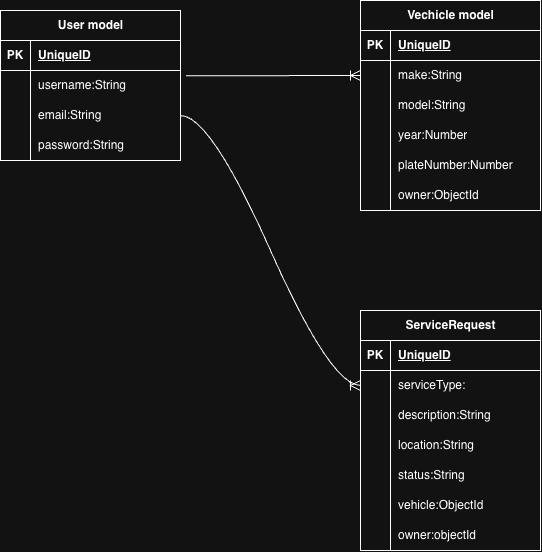

The diagram above was exported from draw.io. Its source (the exported page's mxGraphModel, read from the mxfile embedded in the PNG):
<mxGraphModel dx="1468" dy="1018" grid="1" gridSize="10" guides="1" tooltips="1" connect="1" arrows="1" fold="1" page="1" pageScale="1" pageWidth="850" pageHeight="1100" math="0" shadow="0">
  <root>
    <mxCell id="0" />
    <mxCell id="1" parent="0" />
    <mxCell id="NBeA2qSYxbp3f0SFvE1k-1" parent="1" style="shape=table;startSize=30;container=1;collapsible=1;childLayout=tableLayout;fixedRows=1;rowLines=0;fontStyle=1;align=center;resizeLast=1;html=1;" value="User model" vertex="1">
      <mxGeometry height="150" width="180" x="30" y="170" as="geometry" />
    </mxCell>
    <mxCell id="NBeA2qSYxbp3f0SFvE1k-2" parent="NBeA2qSYxbp3f0SFvE1k-1" style="shape=tableRow;horizontal=0;startSize=0;swimlaneHead=0;swimlaneBody=0;fillColor=none;collapsible=0;dropTarget=0;points=[[0,0.5],[1,0.5]];portConstraint=eastwest;top=0;left=0;right=0;bottom=1;" value="" vertex="1">
      <mxGeometry height="30" width="180" y="30" as="geometry" />
    </mxCell>
    <mxCell id="NBeA2qSYxbp3f0SFvE1k-3" parent="NBeA2qSYxbp3f0SFvE1k-2" style="shape=partialRectangle;connectable=0;fillColor=none;top=0;left=0;bottom=0;right=0;fontStyle=1;overflow=hidden;whiteSpace=wrap;html=1;" value="PK" vertex="1">
      <mxGeometry height="30" width="30" as="geometry">
        <mxRectangle height="30" width="30" as="alternateBounds" />
      </mxGeometry>
    </mxCell>
    <mxCell id="NBeA2qSYxbp3f0SFvE1k-4" parent="NBeA2qSYxbp3f0SFvE1k-2" style="shape=partialRectangle;connectable=0;fillColor=none;top=0;left=0;bottom=0;right=0;align=left;spacingLeft=6;fontStyle=5;overflow=hidden;whiteSpace=wrap;html=1;" value="UniqueID" vertex="1">
      <mxGeometry height="30" width="150" x="30" as="geometry">
        <mxRectangle height="30" width="150" as="alternateBounds" />
      </mxGeometry>
    </mxCell>
    <mxCell id="NBeA2qSYxbp3f0SFvE1k-5" parent="NBeA2qSYxbp3f0SFvE1k-1" style="shape=tableRow;horizontal=0;startSize=0;swimlaneHead=0;swimlaneBody=0;fillColor=none;collapsible=0;dropTarget=0;points=[[0,0.5],[1,0.5]];portConstraint=eastwest;top=0;left=0;right=0;bottom=0;" value="" vertex="1">
      <mxGeometry height="30" width="180" y="60" as="geometry" />
    </mxCell>
    <mxCell id="NBeA2qSYxbp3f0SFvE1k-6" parent="NBeA2qSYxbp3f0SFvE1k-5" style="shape=partialRectangle;connectable=0;fillColor=none;top=0;left=0;bottom=0;right=0;editable=1;overflow=hidden;whiteSpace=wrap;html=1;" value="" vertex="1">
      <mxGeometry height="30" width="30" as="geometry">
        <mxRectangle height="30" width="30" as="alternateBounds" />
      </mxGeometry>
    </mxCell>
    <mxCell id="NBeA2qSYxbp3f0SFvE1k-7" parent="NBeA2qSYxbp3f0SFvE1k-5" style="shape=partialRectangle;connectable=0;fillColor=none;top=0;left=0;bottom=0;right=0;align=left;spacingLeft=6;overflow=hidden;whiteSpace=wrap;html=1;" value="username:String" vertex="1">
      <mxGeometry height="30" width="150" x="30" as="geometry">
        <mxRectangle height="30" width="150" as="alternateBounds" />
      </mxGeometry>
    </mxCell>
    <mxCell id="NBeA2qSYxbp3f0SFvE1k-8" parent="NBeA2qSYxbp3f0SFvE1k-1" style="shape=tableRow;horizontal=0;startSize=0;swimlaneHead=0;swimlaneBody=0;fillColor=none;collapsible=0;dropTarget=0;points=[[0,0.5],[1,0.5]];portConstraint=eastwest;top=0;left=0;right=0;bottom=0;" value="" vertex="1">
      <mxGeometry height="30" width="180" y="90" as="geometry" />
    </mxCell>
    <mxCell id="NBeA2qSYxbp3f0SFvE1k-9" parent="NBeA2qSYxbp3f0SFvE1k-8" style="shape=partialRectangle;connectable=0;fillColor=none;top=0;left=0;bottom=0;right=0;editable=1;overflow=hidden;whiteSpace=wrap;html=1;" value="" vertex="1">
      <mxGeometry height="30" width="30" as="geometry">
        <mxRectangle height="30" width="30" as="alternateBounds" />
      </mxGeometry>
    </mxCell>
    <mxCell id="NBeA2qSYxbp3f0SFvE1k-10" parent="NBeA2qSYxbp3f0SFvE1k-8" style="shape=partialRectangle;connectable=0;fillColor=none;top=0;left=0;bottom=0;right=0;align=left;spacingLeft=6;overflow=hidden;whiteSpace=wrap;html=1;" value="email:String" vertex="1">
      <mxGeometry height="30" width="150" x="30" as="geometry">
        <mxRectangle height="30" width="150" as="alternateBounds" />
      </mxGeometry>
    </mxCell>
    <mxCell id="NBeA2qSYxbp3f0SFvE1k-11" parent="NBeA2qSYxbp3f0SFvE1k-1" style="shape=tableRow;horizontal=0;startSize=0;swimlaneHead=0;swimlaneBody=0;fillColor=none;collapsible=0;dropTarget=0;points=[[0,0.5],[1,0.5]];portConstraint=eastwest;top=0;left=0;right=0;bottom=0;" value="" vertex="1">
      <mxGeometry height="30" width="180" y="120" as="geometry" />
    </mxCell>
    <mxCell id="NBeA2qSYxbp3f0SFvE1k-12" parent="NBeA2qSYxbp3f0SFvE1k-11" style="shape=partialRectangle;connectable=0;fillColor=none;top=0;left=0;bottom=0;right=0;editable=1;overflow=hidden;whiteSpace=wrap;html=1;" value="" vertex="1">
      <mxGeometry height="30" width="30" as="geometry">
        <mxRectangle height="30" width="30" as="alternateBounds" />
      </mxGeometry>
    </mxCell>
    <mxCell id="NBeA2qSYxbp3f0SFvE1k-13" parent="NBeA2qSYxbp3f0SFvE1k-11" style="shape=partialRectangle;connectable=0;fillColor=none;top=0;left=0;bottom=0;right=0;align=left;spacingLeft=6;overflow=hidden;whiteSpace=wrap;html=1;" value="password:String" vertex="1">
      <mxGeometry height="30" width="150" x="30" as="geometry">
        <mxRectangle height="30" width="150" as="alternateBounds" />
      </mxGeometry>
    </mxCell>
    <mxCell id="NBeA2qSYxbp3f0SFvE1k-14" parent="1" style="shape=table;startSize=30;container=1;collapsible=1;childLayout=tableLayout;fixedRows=1;rowLines=0;fontStyle=1;align=center;resizeLast=1;html=1;" value="Vechicle model" vertex="1">
      <mxGeometry height="210" width="180" x="390" y="160" as="geometry" />
    </mxCell>
    <mxCell id="NBeA2qSYxbp3f0SFvE1k-15" parent="NBeA2qSYxbp3f0SFvE1k-14" style="shape=tableRow;horizontal=0;startSize=0;swimlaneHead=0;swimlaneBody=0;fillColor=none;collapsible=0;dropTarget=0;points=[[0,0.5],[1,0.5]];portConstraint=eastwest;top=0;left=0;right=0;bottom=1;" value="" vertex="1">
      <mxGeometry height="30" width="180" y="30" as="geometry" />
    </mxCell>
    <mxCell id="NBeA2qSYxbp3f0SFvE1k-16" parent="NBeA2qSYxbp3f0SFvE1k-15" style="shape=partialRectangle;connectable=0;fillColor=none;top=0;left=0;bottom=0;right=0;fontStyle=1;overflow=hidden;whiteSpace=wrap;html=1;" value="PK" vertex="1">
      <mxGeometry height="30" width="30" as="geometry">
        <mxRectangle height="30" width="30" as="alternateBounds" />
      </mxGeometry>
    </mxCell>
    <mxCell id="NBeA2qSYxbp3f0SFvE1k-17" parent="NBeA2qSYxbp3f0SFvE1k-15" style="shape=partialRectangle;connectable=0;fillColor=none;top=0;left=0;bottom=0;right=0;align=left;spacingLeft=6;fontStyle=5;overflow=hidden;whiteSpace=wrap;html=1;" value="UniqueID" vertex="1">
      <mxGeometry height="30" width="150" x="30" as="geometry">
        <mxRectangle height="30" width="150" as="alternateBounds" />
      </mxGeometry>
    </mxCell>
    <mxCell id="NBeA2qSYxbp3f0SFvE1k-18" parent="NBeA2qSYxbp3f0SFvE1k-14" style="shape=tableRow;horizontal=0;startSize=0;swimlaneHead=0;swimlaneBody=0;fillColor=none;collapsible=0;dropTarget=0;points=[[0,0.5],[1,0.5]];portConstraint=eastwest;top=0;left=0;right=0;bottom=0;" value="" vertex="1">
      <mxGeometry height="30" width="180" y="60" as="geometry" />
    </mxCell>
    <mxCell id="NBeA2qSYxbp3f0SFvE1k-19" parent="NBeA2qSYxbp3f0SFvE1k-18" style="shape=partialRectangle;connectable=0;fillColor=none;top=0;left=0;bottom=0;right=0;editable=1;overflow=hidden;whiteSpace=wrap;html=1;" value="" vertex="1">
      <mxGeometry height="30" width="30" as="geometry">
        <mxRectangle height="30" width="30" as="alternateBounds" />
      </mxGeometry>
    </mxCell>
    <mxCell id="NBeA2qSYxbp3f0SFvE1k-20" parent="NBeA2qSYxbp3f0SFvE1k-18" style="shape=partialRectangle;connectable=0;fillColor=none;top=0;left=0;bottom=0;right=0;align=left;spacingLeft=6;overflow=hidden;whiteSpace=wrap;html=1;" value="make:String" vertex="1">
      <mxGeometry height="30" width="150" x="30" as="geometry">
        <mxRectangle height="30" width="150" as="alternateBounds" />
      </mxGeometry>
    </mxCell>
    <mxCell id="NBeA2qSYxbp3f0SFvE1k-21" parent="NBeA2qSYxbp3f0SFvE1k-14" style="shape=tableRow;horizontal=0;startSize=0;swimlaneHead=0;swimlaneBody=0;fillColor=none;collapsible=0;dropTarget=0;points=[[0,0.5],[1,0.5]];portConstraint=eastwest;top=0;left=0;right=0;bottom=0;" value="" vertex="1">
      <mxGeometry height="30" width="180" y="90" as="geometry" />
    </mxCell>
    <mxCell id="NBeA2qSYxbp3f0SFvE1k-22" parent="NBeA2qSYxbp3f0SFvE1k-21" style="shape=partialRectangle;connectable=0;fillColor=none;top=0;left=0;bottom=0;right=0;editable=1;overflow=hidden;whiteSpace=wrap;html=1;" value="" vertex="1">
      <mxGeometry height="30" width="30" as="geometry">
        <mxRectangle height="30" width="30" as="alternateBounds" />
      </mxGeometry>
    </mxCell>
    <mxCell id="NBeA2qSYxbp3f0SFvE1k-23" parent="NBeA2qSYxbp3f0SFvE1k-21" style="shape=partialRectangle;connectable=0;fillColor=none;top=0;left=0;bottom=0;right=0;align=left;spacingLeft=6;overflow=hidden;whiteSpace=wrap;html=1;" value="model:String" vertex="1">
      <mxGeometry height="30" width="150" x="30" as="geometry">
        <mxRectangle height="30" width="150" as="alternateBounds" />
      </mxGeometry>
    </mxCell>
    <mxCell id="NBeA2qSYxbp3f0SFvE1k-24" parent="NBeA2qSYxbp3f0SFvE1k-14" style="shape=tableRow;horizontal=0;startSize=0;swimlaneHead=0;swimlaneBody=0;fillColor=none;collapsible=0;dropTarget=0;points=[[0,0.5],[1,0.5]];portConstraint=eastwest;top=0;left=0;right=0;bottom=0;" value="" vertex="1">
      <mxGeometry height="30" width="180" y="120" as="geometry" />
    </mxCell>
    <mxCell id="NBeA2qSYxbp3f0SFvE1k-25" parent="NBeA2qSYxbp3f0SFvE1k-24" style="shape=partialRectangle;connectable=0;fillColor=none;top=0;left=0;bottom=0;right=0;editable=1;overflow=hidden;whiteSpace=wrap;html=1;" value="" vertex="1">
      <mxGeometry height="30" width="30" as="geometry">
        <mxRectangle height="30" width="30" as="alternateBounds" />
      </mxGeometry>
    </mxCell>
    <mxCell id="NBeA2qSYxbp3f0SFvE1k-26" parent="NBeA2qSYxbp3f0SFvE1k-24" style="shape=partialRectangle;connectable=0;fillColor=none;top=0;left=0;bottom=0;right=0;align=left;spacingLeft=6;overflow=hidden;whiteSpace=wrap;html=1;" value="year:Number" vertex="1">
      <mxGeometry height="30" width="150" x="30" as="geometry">
        <mxRectangle height="30" width="150" as="alternateBounds" />
      </mxGeometry>
    </mxCell>
    <mxCell id="NBeA2qSYxbp3f0SFvE1k-27" parent="NBeA2qSYxbp3f0SFvE1k-14" style="shape=tableRow;horizontal=0;startSize=0;swimlaneHead=0;swimlaneBody=0;fillColor=none;collapsible=0;dropTarget=0;points=[[0,0.5],[1,0.5]];portConstraint=eastwest;top=0;left=0;right=0;bottom=0;" value="" vertex="1">
      <mxGeometry height="30" width="180" y="150" as="geometry" />
    </mxCell>
    <mxCell id="NBeA2qSYxbp3f0SFvE1k-28" parent="NBeA2qSYxbp3f0SFvE1k-27" style="shape=partialRectangle;connectable=0;fillColor=none;top=0;left=0;bottom=0;right=0;editable=1;overflow=hidden;whiteSpace=wrap;html=1;" value="" vertex="1">
      <mxGeometry height="30" width="30" as="geometry">
        <mxRectangle height="30" width="30" as="alternateBounds" />
      </mxGeometry>
    </mxCell>
    <mxCell id="NBeA2qSYxbp3f0SFvE1k-29" parent="NBeA2qSYxbp3f0SFvE1k-27" style="shape=partialRectangle;connectable=0;fillColor=none;top=0;left=0;bottom=0;right=0;align=left;spacingLeft=6;overflow=hidden;whiteSpace=wrap;html=1;" value="plateNumber:Number" vertex="1">
      <mxGeometry height="30" width="150" x="30" as="geometry">
        <mxRectangle height="30" width="150" as="alternateBounds" />
      </mxGeometry>
    </mxCell>
    <mxCell id="NBeA2qSYxbp3f0SFvE1k-30" parent="NBeA2qSYxbp3f0SFvE1k-14" style="shape=tableRow;horizontal=0;startSize=0;swimlaneHead=0;swimlaneBody=0;fillColor=none;collapsible=0;dropTarget=0;points=[[0,0.5],[1,0.5]];portConstraint=eastwest;top=0;left=0;right=0;bottom=0;" value="" vertex="1">
      <mxGeometry height="30" width="180" y="180" as="geometry" />
    </mxCell>
    <mxCell id="NBeA2qSYxbp3f0SFvE1k-31" parent="NBeA2qSYxbp3f0SFvE1k-30" style="shape=partialRectangle;connectable=0;fillColor=none;top=0;left=0;bottom=0;right=0;editable=1;overflow=hidden;whiteSpace=wrap;html=1;" value="" vertex="1">
      <mxGeometry height="30" width="30" as="geometry">
        <mxRectangle height="30" width="30" as="alternateBounds" />
      </mxGeometry>
    </mxCell>
    <mxCell id="NBeA2qSYxbp3f0SFvE1k-32" parent="NBeA2qSYxbp3f0SFvE1k-30" style="shape=partialRectangle;connectable=0;fillColor=none;top=0;left=0;bottom=0;right=0;align=left;spacingLeft=6;overflow=hidden;whiteSpace=wrap;html=1;" value="owner:ObjectId" vertex="1">
      <mxGeometry height="30" width="150" x="30" as="geometry">
        <mxRectangle height="30" width="150" as="alternateBounds" />
      </mxGeometry>
    </mxCell>
    <mxCell id="NBeA2qSYxbp3f0SFvE1k-33" parent="1" style="shape=table;startSize=30;container=1;collapsible=1;childLayout=tableLayout;fixedRows=1;rowLines=0;fontStyle=1;align=center;resizeLast=1;html=1;" value="ServiceRequest" vertex="1">
      <mxGeometry height="240" width="180" x="390" y="470" as="geometry" />
    </mxCell>
    <mxCell id="NBeA2qSYxbp3f0SFvE1k-34" parent="NBeA2qSYxbp3f0SFvE1k-33" style="shape=tableRow;horizontal=0;startSize=0;swimlaneHead=0;swimlaneBody=0;fillColor=none;collapsible=0;dropTarget=0;points=[[0,0.5],[1,0.5]];portConstraint=eastwest;top=0;left=0;right=0;bottom=1;" value="" vertex="1">
      <mxGeometry height="30" width="180" y="30" as="geometry" />
    </mxCell>
    <mxCell id="NBeA2qSYxbp3f0SFvE1k-35" parent="NBeA2qSYxbp3f0SFvE1k-34" style="shape=partialRectangle;connectable=0;fillColor=none;top=0;left=0;bottom=0;right=0;fontStyle=1;overflow=hidden;whiteSpace=wrap;html=1;" value="PK" vertex="1">
      <mxGeometry height="30" width="30" as="geometry">
        <mxRectangle height="30" width="30" as="alternateBounds" />
      </mxGeometry>
    </mxCell>
    <mxCell id="NBeA2qSYxbp3f0SFvE1k-36" parent="NBeA2qSYxbp3f0SFvE1k-34" style="shape=partialRectangle;connectable=0;fillColor=none;top=0;left=0;bottom=0;right=0;align=left;spacingLeft=6;fontStyle=5;overflow=hidden;whiteSpace=wrap;html=1;" value="UniqueID" vertex="1">
      <mxGeometry height="30" width="150" x="30" as="geometry">
        <mxRectangle height="30" width="150" as="alternateBounds" />
      </mxGeometry>
    </mxCell>
    <mxCell id="NBeA2qSYxbp3f0SFvE1k-37" parent="NBeA2qSYxbp3f0SFvE1k-33" style="shape=tableRow;horizontal=0;startSize=0;swimlaneHead=0;swimlaneBody=0;fillColor=none;collapsible=0;dropTarget=0;points=[[0,0.5],[1,0.5]];portConstraint=eastwest;top=0;left=0;right=0;bottom=0;" value="" vertex="1">
      <mxGeometry height="30" width="180" y="60" as="geometry" />
    </mxCell>
    <mxCell id="NBeA2qSYxbp3f0SFvE1k-38" parent="NBeA2qSYxbp3f0SFvE1k-37" style="shape=partialRectangle;connectable=0;fillColor=none;top=0;left=0;bottom=0;right=0;editable=1;overflow=hidden;whiteSpace=wrap;html=1;" value="" vertex="1">
      <mxGeometry height="30" width="30" as="geometry">
        <mxRectangle height="30" width="30" as="alternateBounds" />
      </mxGeometry>
    </mxCell>
    <mxCell id="NBeA2qSYxbp3f0SFvE1k-39" parent="NBeA2qSYxbp3f0SFvE1k-37" style="shape=partialRectangle;connectable=0;fillColor=none;top=0;left=0;bottom=0;right=0;align=left;spacingLeft=6;overflow=hidden;whiteSpace=wrap;html=1;" value="serviceType:" vertex="1">
      <mxGeometry height="30" width="150" x="30" as="geometry">
        <mxRectangle height="30" width="150" as="alternateBounds" />
      </mxGeometry>
    </mxCell>
    <mxCell id="NBeA2qSYxbp3f0SFvE1k-40" parent="NBeA2qSYxbp3f0SFvE1k-33" style="shape=tableRow;horizontal=0;startSize=0;swimlaneHead=0;swimlaneBody=0;fillColor=none;collapsible=0;dropTarget=0;points=[[0,0.5],[1,0.5]];portConstraint=eastwest;top=0;left=0;right=0;bottom=0;" value="" vertex="1">
      <mxGeometry height="30" width="180" y="90" as="geometry" />
    </mxCell>
    <mxCell id="NBeA2qSYxbp3f0SFvE1k-41" parent="NBeA2qSYxbp3f0SFvE1k-40" style="shape=partialRectangle;connectable=0;fillColor=none;top=0;left=0;bottom=0;right=0;editable=1;overflow=hidden;whiteSpace=wrap;html=1;" value="" vertex="1">
      <mxGeometry height="30" width="30" as="geometry">
        <mxRectangle height="30" width="30" as="alternateBounds" />
      </mxGeometry>
    </mxCell>
    <mxCell id="NBeA2qSYxbp3f0SFvE1k-42" parent="NBeA2qSYxbp3f0SFvE1k-40" style="shape=partialRectangle;connectable=0;fillColor=none;top=0;left=0;bottom=0;right=0;align=left;spacingLeft=6;overflow=hidden;whiteSpace=wrap;html=1;" value="description:String" vertex="1">
      <mxGeometry height="30" width="150" x="30" as="geometry">
        <mxRectangle height="30" width="150" as="alternateBounds" />
      </mxGeometry>
    </mxCell>
    <mxCell id="NBeA2qSYxbp3f0SFvE1k-43" parent="NBeA2qSYxbp3f0SFvE1k-33" style="shape=tableRow;horizontal=0;startSize=0;swimlaneHead=0;swimlaneBody=0;fillColor=none;collapsible=0;dropTarget=0;points=[[0,0.5],[1,0.5]];portConstraint=eastwest;top=0;left=0;right=0;bottom=0;" value="" vertex="1">
      <mxGeometry height="30" width="180" y="120" as="geometry" />
    </mxCell>
    <mxCell id="NBeA2qSYxbp3f0SFvE1k-44" parent="NBeA2qSYxbp3f0SFvE1k-43" style="shape=partialRectangle;connectable=0;fillColor=none;top=0;left=0;bottom=0;right=0;editable=1;overflow=hidden;whiteSpace=wrap;html=1;" value="" vertex="1">
      <mxGeometry height="30" width="30" as="geometry">
        <mxRectangle height="30" width="30" as="alternateBounds" />
      </mxGeometry>
    </mxCell>
    <mxCell id="NBeA2qSYxbp3f0SFvE1k-45" parent="NBeA2qSYxbp3f0SFvE1k-43" style="shape=partialRectangle;connectable=0;fillColor=none;top=0;left=0;bottom=0;right=0;align=left;spacingLeft=6;overflow=hidden;whiteSpace=wrap;html=1;" value="location:String" vertex="1">
      <mxGeometry height="30" width="150" x="30" as="geometry">
        <mxRectangle height="30" width="150" as="alternateBounds" />
      </mxGeometry>
    </mxCell>
    <mxCell id="NBeA2qSYxbp3f0SFvE1k-46" parent="NBeA2qSYxbp3f0SFvE1k-33" style="shape=tableRow;horizontal=0;startSize=0;swimlaneHead=0;swimlaneBody=0;fillColor=none;collapsible=0;dropTarget=0;points=[[0,0.5],[1,0.5]];portConstraint=eastwest;top=0;left=0;right=0;bottom=0;" value="" vertex="1">
      <mxGeometry height="30" width="180" y="150" as="geometry" />
    </mxCell>
    <mxCell id="NBeA2qSYxbp3f0SFvE1k-47" parent="NBeA2qSYxbp3f0SFvE1k-46" style="shape=partialRectangle;connectable=0;fillColor=none;top=0;left=0;bottom=0;right=0;editable=1;overflow=hidden;whiteSpace=wrap;html=1;" value="" vertex="1">
      <mxGeometry height="30" width="30" as="geometry">
        <mxRectangle height="30" width="30" as="alternateBounds" />
      </mxGeometry>
    </mxCell>
    <mxCell id="NBeA2qSYxbp3f0SFvE1k-48" parent="NBeA2qSYxbp3f0SFvE1k-46" style="shape=partialRectangle;connectable=0;fillColor=none;top=0;left=0;bottom=0;right=0;align=left;spacingLeft=6;overflow=hidden;whiteSpace=wrap;html=1;" value="status:String" vertex="1">
      <mxGeometry height="30" width="150" x="30" as="geometry">
        <mxRectangle height="30" width="150" as="alternateBounds" />
      </mxGeometry>
    </mxCell>
    <mxCell id="NBeA2qSYxbp3f0SFvE1k-49" parent="NBeA2qSYxbp3f0SFvE1k-33" style="shape=tableRow;horizontal=0;startSize=0;swimlaneHead=0;swimlaneBody=0;fillColor=none;collapsible=0;dropTarget=0;points=[[0,0.5],[1,0.5]];portConstraint=eastwest;top=0;left=0;right=0;bottom=0;" value="" vertex="1">
      <mxGeometry height="30" width="180" y="180" as="geometry" />
    </mxCell>
    <mxCell id="NBeA2qSYxbp3f0SFvE1k-50" parent="NBeA2qSYxbp3f0SFvE1k-49" style="shape=partialRectangle;connectable=0;fillColor=none;top=0;left=0;bottom=0;right=0;editable=1;overflow=hidden;whiteSpace=wrap;html=1;" value="" vertex="1">
      <mxGeometry height="30" width="30" as="geometry">
        <mxRectangle height="30" width="30" as="alternateBounds" />
      </mxGeometry>
    </mxCell>
    <mxCell id="NBeA2qSYxbp3f0SFvE1k-51" parent="NBeA2qSYxbp3f0SFvE1k-49" style="shape=partialRectangle;connectable=0;fillColor=none;top=0;left=0;bottom=0;right=0;align=left;spacingLeft=6;overflow=hidden;whiteSpace=wrap;html=1;" value="vehicle:ObjectId" vertex="1">
      <mxGeometry height="30" width="150" x="30" as="geometry">
        <mxRectangle height="30" width="150" as="alternateBounds" />
      </mxGeometry>
    </mxCell>
    <mxCell id="NBeA2qSYxbp3f0SFvE1k-71" parent="NBeA2qSYxbp3f0SFvE1k-33" style="shape=tableRow;horizontal=0;startSize=0;swimlaneHead=0;swimlaneBody=0;fillColor=none;collapsible=0;dropTarget=0;points=[[0,0.5],[1,0.5]];portConstraint=eastwest;top=0;left=0;right=0;bottom=0;" value="" vertex="1">
      <mxGeometry height="30" width="180" y="210" as="geometry" />
    </mxCell>
    <mxCell id="NBeA2qSYxbp3f0SFvE1k-72" parent="NBeA2qSYxbp3f0SFvE1k-71" style="shape=partialRectangle;connectable=0;fillColor=none;top=0;left=0;bottom=0;right=0;editable=1;overflow=hidden;whiteSpace=wrap;html=1;" value="" vertex="1">
      <mxGeometry height="30" width="30" as="geometry">
        <mxRectangle height="30" width="30" as="alternateBounds" />
      </mxGeometry>
    </mxCell>
    <mxCell id="NBeA2qSYxbp3f0SFvE1k-73" parent="NBeA2qSYxbp3f0SFvE1k-71" style="shape=partialRectangle;connectable=0;fillColor=none;top=0;left=0;bottom=0;right=0;align=left;spacingLeft=6;overflow=hidden;whiteSpace=wrap;html=1;" value="owner:objectId" vertex="1">
      <mxGeometry height="30" width="150" x="30" as="geometry">
        <mxRectangle height="30" width="150" as="alternateBounds" />
      </mxGeometry>
    </mxCell>
    <mxCell id="NBeA2qSYxbp3f0SFvE1k-74" edge="1" parent="1" source="NBeA2qSYxbp3f0SFvE1k-5" style="edgeStyle=entityRelationEdgeStyle;fontSize=12;html=1;endArrow=ERoneToMany;rounded=0;defaultLabelBackgroundColor=page;startSize=8;endSize=8;curved=1;entryX=0;entryY=0.5;entryDx=0;entryDy=0;exitX=1.03;exitY=0.178;exitDx=0;exitDy=0;exitPerimeter=0;" target="NBeA2qSYxbp3f0SFvE1k-18" value="">
      <mxGeometry height="100" relative="1" width="100" x="0.0264" as="geometry">
        <mxPoint x="220" y="235" as="sourcePoint" />
        <mxPoint x="380" y="220" as="targetPoint" />
      </mxGeometry>
    </mxCell>
    <mxCell id="NBeA2qSYxbp3f0SFvE1k-75" edge="1" parent="1" source="NBeA2qSYxbp3f0SFvE1k-8" style="edgeStyle=entityRelationEdgeStyle;fontSize=12;html=1;endArrow=ERoneToMany;rounded=0;defaultLabelBackgroundColor=page;startSize=8;endSize=8;curved=1;entryX=0;entryY=0.5;entryDx=0;entryDy=0;exitX=1;exitY=0.5;exitDx=0;exitDy=0;" target="NBeA2qSYxbp3f0SFvE1k-37" value="">
      <mxGeometry height="100" relative="1" width="100" x="0.0264" as="geometry">
        <mxPoint x="280" y="470" as="sourcePoint" />
        <mxPoint x="455" y="470" as="targetPoint" />
      </mxGeometry>
    </mxCell>
  </root>
</mxGraphModel>